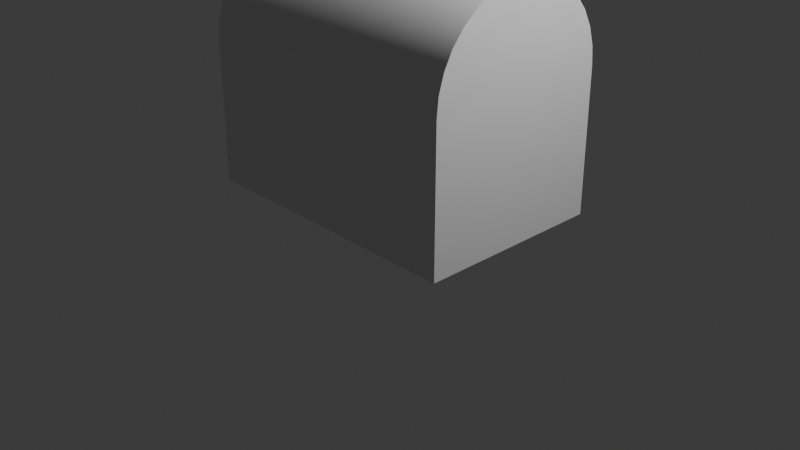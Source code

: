 # Source: Chest.blend  (saved by Blender 4.5.90; exported with 4.5.12 LTS)
import bpy
from mathutils import Matrix  # noqa: F401  (used for matrix-valued properties, if any)

bpy.ops.wm.read_factory_settings(use_empty=True)
scene = bpy.context.scene
scene.name = 'Scene'

# ---- collections
col_collection = bpy.data.collections.new('Collection'); scene.collection.children.link(col_collection)

# ---- materials (node trees are filled in below, after node groups)
mat_material = bpy.data.materials.new('Material')
mat_material.alpha_threshold = 0.0
mat_material.roughness = 0.5
mat_material.line_color = (0.0, 0.0, 0.0, 1.0)

# ---- material node trees
mat_material.use_nodes = True; mat_material.node_tree.nodes.clear()
_N = mat_material.node_tree.nodes; _L = mat_material.node_tree.links
n0 = _N.new('ShaderNodeOutputMaterial'); n0.name = 'Material Output'; n0.location = (200, 100)
n1 = _N.new('ShaderNodeBsdfPrincipled'); n1.name = 'Principled BSDF'; n1.location = (-200, 100)
n1.inputs[3].default_value = 1.45
_L.new(n1.outputs[0], n0.inputs[0])
n0.is_active_output = True

# ---- world
world_world = bpy.data.worlds.new('World'); scene.world = world_world
world_world.use_nodes = True; world_world.node_tree.nodes.clear()
_N = world_world.node_tree.nodes; _L = world_world.node_tree.links
n0 = _N.new('ShaderNodeOutputWorld'); n0.name = 'World Output'; n0.location = (200, 100)
n1 = _N.new('ShaderNodeBackground'); n1.name = 'Background'; n1.location = (-200, 100)
n1.inputs[0].default_value = (0.05088, 0.05088, 0.05088, 1.0)
_L.new(n1.outputs[0], n0.inputs[0])
n0.is_active_output = True
world_world.color = (0.05088, 0.05088, 0.05088)
world_world.sun_shadow_jitter_overblur = 0.0

# ---- cameras
cam_camera = bpy.data.cameras.new('Camera')
cam_camera.clip_end = 100.0
cam_camera.ortho_scale = 7.314

# ---- lights
light_light = bpy.data.lights.new('Light', 'POINT')
light_light.energy = 1000.0
light_light.shadow_soft_size = 0.1

# ---- meshes
me_cube = bpy.data.meshes.new('Cube')
me_cube.from_pydata([(1.0, 1.0, 1.0), (1.0, 1.0, -1.0), (1.0, -1.0, 1.0), (1.0, -1.0, -1.0), (-1.0, 1.0, 1.0), (-1.0, -0.9808, 1.26), (-1.0, 1.0, -1.0), (1.0, -0.9808, 1.26), (-1.0, -1.0, 1.0), (-1.0, -0.9239, 1.51), (-1.0, -1.0, -1.0), (1.0, -0.9239, 1.51), (-1.0, -0.8315, 1.741), (1.0, -0.8315, 1.741), (-1.0, -0.7071, 1.943), (1.0, -0.7071, 1.943), (-1.0, -0.5556, 2.109), (1.0, -0.5556, 2.109), (-1.0, -0.3827, 2.232), (1.0, -0.3827, 2.232), (-1.0, -0.1951, 2.308), (1.0, -0.1951, 2.308), (-1.0, 0.0, 2.333), (1.0, 0.0, 2.333), (-1.0, 0.1951, 2.308), (1.0, 0.1951, 2.308), (-1.0, 0.3827, 2.232), (1.0, 0.3827, 2.232), (-1.0, 0.5556, 2.109), (1.0, 0.5556, 2.109), (-1.0, 0.7071, 1.943), (1.0, 0.7071, 1.943), (-1.0, 0.8315, 1.741), (1.0, 0.8315, 1.741), (-1.0, 0.9239, 1.51), (1.0, 0.9239, 1.51), (-1.0, 0.9808, 1.26), (1.0, 0.9808, 1.26)], [], [(3, 2, 8, 10), (10, 8, 4, 6), (6, 1, 3, 10), (1, 0, 2, 3), (6, 4, 0, 1), (8, 2, 7, 5), (5, 7, 11, 9), (9, 11, 13, 12), (12, 13, 15, 14), (14, 15, 17, 16), (16, 17, 19, 18), (18, 19, 21, 20), (20, 21, 23, 22), (22, 23, 25, 24), (24, 25, 27, 26), (26, 27, 29, 28), (28, 29, 31, 30), (30, 31, 33, 32), (32, 33, 35, 34), (25, 23, 21, 19, 17, 15, 13, 11, 7, 2, 0, 37, 35, 33, 31, 29, 27), (34, 35, 37, 36), (36, 37, 0, 4), (4, 8, 5, 9, 12, 14, 16, 18, 20, 22, 24, 26, 28, 30, 32, 34, 36)])
me_cube.polygons.foreach_set('use_smooth', [True] * 23)
_k = set([(0, 1), (0, 37), (1, 3), (1, 6), (2, 3), (2, 7), (3, 10), (4, 6), (4, 36), (5, 8), (5, 9), (6, 10), (7, 11), (8, 10), (9, 12), (11, 13), (12, 14), (13, 15), (14, 16), (15, 17), (16, 18), (17, 19), (18, 20), (19, 21), (20, 22), (21, 23), (22, 24), (23, 25), (24, 26), (25, 27), (26, 28), (27, 29), (28, 30), (29, 31), (30, 32), (31, 33), (32, 34), (33, 35), (34, 36), (35, 37)])
me_cube.attributes.new('sharp_edge', 'BOOLEAN', 'EDGE').data.foreach_set('value', [ (min(e.vertices), max(e.vertices)) in _k for e in me_cube.edges])
_uv = me_cube.uv_layers.new(name='UVMap')
_uv.uv.foreach_set('vector', [0.6242, 0.5126, 0.6242, 0.2099, 0.9363, 0.2099, 0.9363, 0.5126, 0.0, 0.5202, 0.0, 0.2081, 0.3121, 0.2081, 0.3121, 0.5202, 0.3121, 0.5202, 0.3121, 0.8323, 1.158e-08, 0.8323, 3.514e-08, 0.5202, 0.3121, 0.5202, 0.3121, 0.2081, 0.6242, 0.2081, 0.6242, 0.5202, 0.6242, 1.0, 0.6242, 0.6973, 0.9363, 0.6973, 0.9363, 1.0, 0.9363, 0.2099, 0.6242, 0.2099, 0.6242, 0.1698, 0.9363, 0.1698, 0.9363, 0.1698, 0.6242, 0.1698, 0.6242, 0.1298, 0.9363, 0.1298, 0.9363, 0.1298, 0.6242, 0.1298, 0.6242, 0.09137, 0.9363, 0.09137, 0.9363, 0.09137, 0.6242, 0.09137, 0.6242, 0.05606, 0.9363, 0.05606, 0.9363, 0.05606, 0.6242, 0.05606, 0.6242, 0.02521, 0.9363, 0.02521, 0.9363, 0.02521, 0.6242, 0.02521, 0.6242, 0.0, 0.9363, 0.0, 0.4765, 0.8323, 0.4765, 0.5202, 0.5041, 0.5202, 0.5041, 0.8323, 0.5041, 0.8323, 0.5041, 0.5202, 0.5338, 0.5202, 0.5338, 0.8323, 0.5338, 0.8323, 0.5338, 0.5202, 0.5645, 0.5202, 0.5645, 0.8323, 0.5645, 0.8323, 0.5645, 0.5202, 0.595, 0.5202, 0.595, 0.8323, 0.595, 0.8323, 0.595, 0.5202, 0.6242, 0.5202, 0.6242, 0.8323, 0.6242, 0.5126, 0.9363, 0.5126, 0.9363, 0.5435, 0.6242, 0.5435, 0.6242, 0.5435, 0.9363, 0.5435, 0.9363, 0.5788, 0.6242, 0.5788, 0.6242, 0.5788, 0.9363, 0.5788, 0.9363, 0.6172, 0.6242, 0.6172, 0.4377, 0.003998, 0.4681, 0.0, 0.4986, 0.003998, 0.5279, 0.01584, 0.5548, 0.03507, 0.5785, 0.06094, 0.5979, 0.09247, 0.6123, 0.1284, 0.6212, 0.1675, 0.6242, 0.2081, 0.3121, 0.2081, 0.3151, 0.1675, 0.324, 0.1284, 0.3384, 0.09247, 0.3578, 0.06094, 0.3814, 0.03507, 0.4084, 0.01584, 0.6242, 0.6172, 0.9363, 0.6172, 0.9363, 0.6572, 0.6242, 0.6572, 0.6242, 0.6572, 0.9363, 0.6572, 0.9363, 0.6973, 0.6242, 0.6973, 0.3121, 0.2081, 0.0, 0.2081, 0.002998, 0.1675, 0.01188, 0.1284, 0.0263, 0.09247, 0.04571, 0.06094, 0.06935, 0.03507, 0.09633, 0.01584, 0.1256, 0.003998, 0.156, 0.0, 0.1865, 0.003998, 0.2158, 0.01584, 0.2427, 0.03507, 0.2664, 0.06094, 0.2858, 0.09247, 0.3002, 0.1284, 0.3091, 0.1675])
_uv.active_render = True
_uv = me_cube.uv_layers.new(name='UV贴图')
_uv.uv.foreach_set('vector', [0.0, 0.0, 0.0, 0.0, 0.0, 0.0, 0.0, 0.0, 0.0, 0.0, 0.0, 0.0, 0.0, 0.0, 0.0, 0.0, 0.0, 0.0, 0.0, 0.0, 0.0, 0.0, 0.0, 0.0, 0.0, 0.0, 0.0, 0.0, 0.0, 0.0, 0.0, 0.0, 0.0, 0.0, 0.0, 0.0, 0.0, 0.0, 0.0, 0.0, 0.5, 0.5, 0.5, 1.0, 0.4688, 1.0, 0.4688, 0.5, 0.4688, 0.5, 0.4688, 1.0, 0.4375, 1.0, 0.4375, 0.5, 0.4375, 0.5, 0.4375, 1.0, 0.4062, 1.0, 0.4062, 0.5, 0.4062, 0.5, 0.4062, 1.0, 0.375, 1.0, 0.375, 0.5, 0.375, 0.5, 0.375, 1.0, 0.3438, 1.0, 0.3438, 0.5, 0.3438, 0.5, 0.3438, 1.0, 0.3125, 1.0, 0.3125, 0.5, 0.3125, 0.5, 0.3125, 1.0, 0.2812, 1.0, 0.2812, 0.5, 0.2812, 0.5, 0.2812, 1.0, 0.25, 1.0, 0.25, 0.5, 0.25, 0.5, 0.25, 1.0, 0.2188, 1.0, 0.2188, 0.5, 0.2188, 0.5, 0.2188, 1.0, 0.1875, 1.0, 0.1875, 0.5, 0.1875, 0.5, 0.1875, 1.0, 0.1562, 1.0, 0.1562, 0.5, 0.1562, 0.5, 0.1562, 1.0, 0.125, 1.0, 0.125, 0.5, 0.125, 0.5, 0.125, 1.0, 0.09375, 1.0, 0.09375, 0.5, 0.09375, 0.5, 0.09375, 1.0, 0.0625, 1.0, 0.0625, 0.5, 0.05045, 0.1167, 0.08029, 0.08029, 0.1167, 0.05045, 0.1582, 0.02827, 0.2032, 0.01461, 0.25, 0.01, 0.1167, 0.05045, 0.1582, 0.02827, 0.2032, 0.01461, 0.25, 0.01, 0.25, 0.49, 0.05045, 0.3833, 0.02827, 0.3418, 0.01461, 0.2968, 0.01, 0.25, 0.01461, 0.2032, 0.02827, 0.1582, 0.0625, 0.5, 0.0625, 1.0, 0.03125, 1.0, 0.03125, 0.5, 0.03125, 0.5, 0.03125, 1.0, 0.0, 1.0, 0.0, 0.5, 0.75, 0.49, 0.75, 0.01, 0.75, 0.01461, 0.75, 0.02827, 0.75, 0.05045, 0.75, 0.08029, 0.75, 0.1167, 0.75, 0.1582, 0.75, 0.2032, 0.75, 0.25, 0.75, 0.2968, 0.75, 0.3418, 0.75, 0.3833, 0.75, 0.4197, 0.75, 0.4496, 0.75, 0.4717, 0.7032, 0.4854])
me_cube.materials.append(mat_material)
me_cube.use_mirror_vertex_groups = False
me_cube.update()

# ---- objects
ob_cube = bpy.data.objects.new('Cube', me_cube)
ob_light = bpy.data.objects.new('Light', light_light)
ob_camera = bpy.data.objects.new('Camera', cam_camera)

# ---- transforms, parenting, visibility, modifiers, constraints
ob_cube.location = (0.0, 0.0, 1.0)
ob_cube.scale = (1.5, 1.0, 0.75)
ob_cube.lock_rotations_4d = False
ob_cube.empty_display_type = 'ARROWS'
ob_cube.lineart.crease_threshold = 0.0
ob_light.location = (4.076, 1.005, 5.904)
ob_light.rotation_euler = (0.6503, 0.05522, 1.866)
ob_light.lock_rotations_4d = False
ob_light.empty_display_type = 'ARROWS'
ob_light.color = (0.0, 0.0, 0.0, 0.0)
ob_light.lineart.crease_threshold = 0.0
ob_camera.location = (7.359, -6.926, 4.958)
ob_camera.rotation_euler = (1.109, 0.0, 0.8149)
ob_camera.lock_rotations_4d = False
ob_camera.empty_display_type = 'ARROWS'
ob_camera.color = (0.0, 0.0, 0.0, 0.0)
ob_camera.display_type = 'WIRE'
ob_camera.lineart.crease_threshold = 0.0

# ---- collection membership
col_collection.objects.link(ob_cube)
col_collection.objects.link(ob_light)
col_collection.objects.link(ob_camera)

# ---- scene / render settings (as saved in the file)
scene.camera = ob_camera
scene.frame_start = 1; scene.frame_end = 250; scene.frame_set(1)
scene.render.engine = 'BLENDER_EEVEE_NEXT'
bpy.context.view_layer.update()
